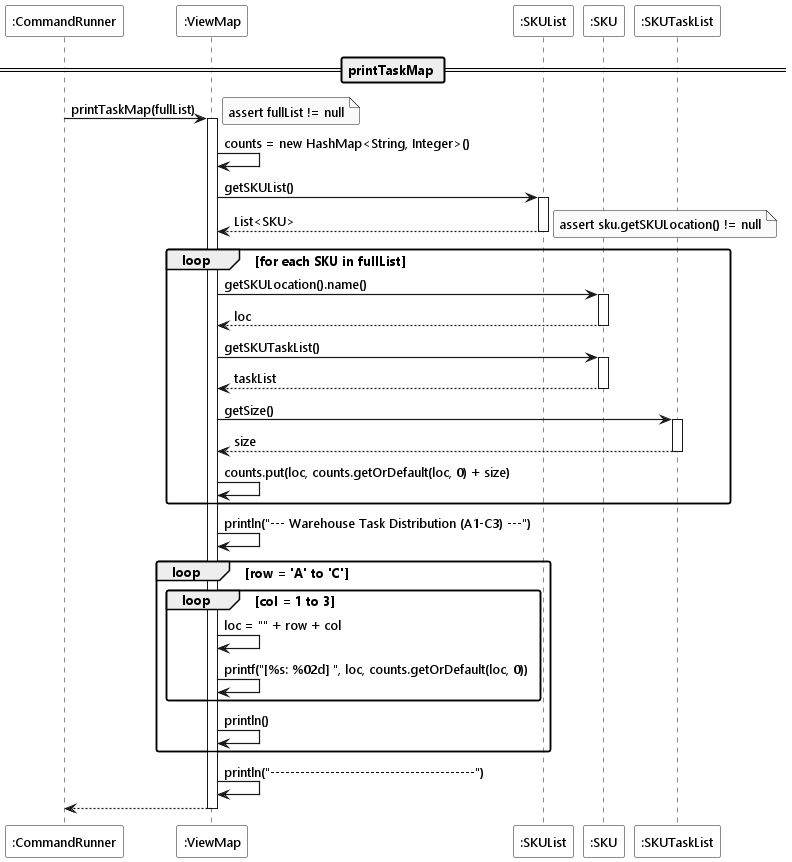

The diagram above was rendered by PlantUML. Its source (embedded in the PNG):
@startuml
!include ../style.puml

Participant ":CommandRunner" as runner LOGIC_COLOR
Participant ":ViewMap" as viewMap UI_COLOR
Participant ":SKUList" as skuList MODEL_COLOR
Participant ":SKU" as sku MODEL_COLOR
Participant ":SKUTaskList" as taskList MODEL_COLOR_T2

== printTaskMap ==

runner -> viewMap ++ : printTaskMap(fullList)

note right : assert fullList != null

viewMap -> viewMap : counts = new HashMap<String, Integer>()

viewMap -> skuList ++ : getSKUList()
return List<SKU>

loop for each SKU in fullList
    note right : assert sku.getSKULocation() != null

    viewMap -> sku ++ : getSKULocation().name()
    return loc

    viewMap -> sku ++ : getSKUTaskList()
    return taskList

    viewMap -> taskList ++ : getSize()
    return size

    viewMap -> viewMap : counts.put(loc, counts.getOrDefault(loc, 0) + size)
end

viewMap -> viewMap : println("&#45;&#45;&#45; Warehouse Task Distribution (A1-C3) &#45;&#45;&#45;")

loop row = 'A' to 'C'
    loop col = 1 to 3
        viewMap -> viewMap : loc = "" + row + col
        viewMap -> viewMap : printf("[%s: %02d] ", loc, counts.getOrDefault(loc, 0))
    end
    viewMap -> viewMap : println()
end

viewMap -> viewMap : println("&#45;&#45;&#45;&#45;&#45;&#45;&#45;&#45;&#45;&#45;&#45;&#45;&#45;&#45;&#45;&#45;&#45;&#45;&#45;&#45;&#45;&#45;&#45;&#45;&#45;&#45;&#45;&#45;&#45;&#45;&#45;&#45;&#45;&#45;&#45;&#45;&#45;&#45;&#45;&#45;&#45;")

return
@enduml